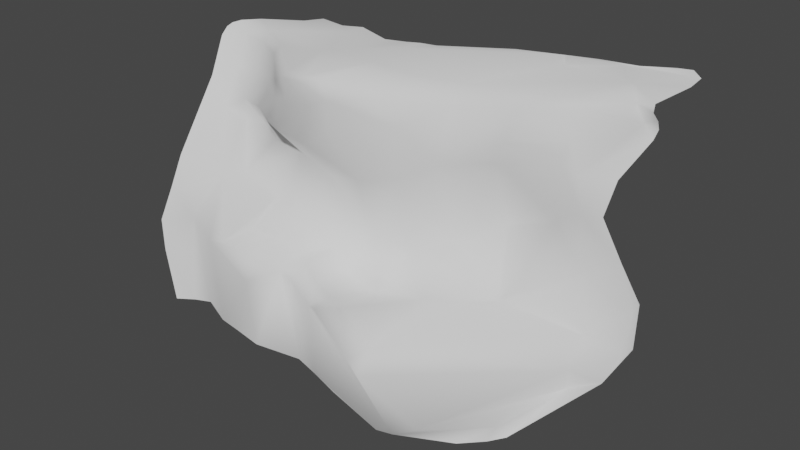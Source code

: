 # Source: cliff_04.blend  (saved by Blender 3.6.11; exported with 4.5.12 LTS)
import bpy
from mathutils import Matrix  # noqa: F401  (used for matrix-valued properties, if any)

bpy.ops.wm.read_factory_settings(use_empty=True)
scene = bpy.context.scene
scene.name = 'Scene'

# ---- collections
col_collection = bpy.data.collections.new('Collection'); scene.collection.children.link(col_collection)

# ---- world
world_world = bpy.data.worlds.new('World'); scene.world = world_world
world_world.use_nodes = True; world_world.node_tree.nodes.clear()
_N = world_world.node_tree.nodes; _L = world_world.node_tree.links
n0 = _N.new('ShaderNodeOutputWorld'); n0.name = 'World Output'; n0.location = (300, 300)
n1 = _N.new('ShaderNodeBackground'); n1.name = 'Background'; n1.location = (10, 300)
n1.inputs[0].default_value = (0.05088, 0.05088, 0.05088, 1.0)
_L.new(n1.outputs[0], n0.inputs[0])
n0.is_active_output = True
world_world.color = (0.05088, 0.05088, 0.05088)
world_world.use_sun_shadow = False
world_world.sun_shadow_jitter_overblur = 0.0

# ---- meshes
me_plane = bpy.data.meshes.new('Plane')
me_plane.from_pydata([(-2.785, 4.045, -3.243), (0.9225, 5.136, -4.625), (-1.976, 4.309, 0.5224), (1.894, 4.596, -0.2744), (-1.516, 4.227, 4.394), (2.329, 4.751, 4.325), (-1.227, 13.25, 5.751), (1.868, 12.46, 5.639), (5.491, 7.326, -8.251), (6.227, 6.458, -2.403), (6.508, 7.838, 3.956), (5.035, 14.44, 5.984), (-7.255, 4.796, -2.558), (-6.446, 5.658, 0.6019), (-6.506, 7.011, 4.071), (-4.857, 14.58, 6.019), (2.219, 9.798, 5.181), (-1.293, 11.01, 5.17), (6.153, 14.08, 5.559), (-6.034, 13.86, 5.763), (-10.59, 6.791, -2.366), (-10.08, 8.431, 0.8359), (-10.15, 9.982, 4.098), (-7.183, 14.17, 5.624), (-8.903, 13.33, 5.302), (-3.756, 5.061, 4.219), (-3.085, 14.14, 6.116), (-3.954, 4.441, 0.5133), (-4.788, 3.926, -2.911), (-3.752, 13.31, 5.91), (2.204, 4.251, 2.433), (-1.809, 4.001, 2.802), (6.568, 6.244, 1.216), (-6.451, 5.765, 2.594), (-10.09, 8.884, 2.707), (-3.91, 4.222, 2.677), (-2.21, 4.114, -0.9839), (1.528, 4.715, -2.005), (5.891, 6.714, -4.661), (-6.699, 5.355, -0.6547), (-10.24, 7.883, -0.435), (-4.187, 4.193, -0.861), (8.989, 8.779, -10.05), (9.341, 7.734, -3.053), (9.559, 9.662, 3.794), (6.781, 15.65, 5.854), (7.727, 14.59, 5.267), (9.604, 7.643, 0.9843), (9.074, 8.042, -5.821), (3.522, 13.36, 5.865), (4.315, 6.369, 4.187), (3.982, 5.383, -1.27), (3.035, 6.163, -6.122), (4.292, 11.9, 5.508), (4.307, 5.211, 1.842), (3.595, 5.555, -3.149), (-0.9142, 4.453, -3.767), (-0.03903, 4.327, 0.3195), (0.4618, 4.091, 4.4), (0.4088, 12.5, 5.515), (0.5651, 9.66, 5.084), (0.2212, 3.975, 2.74), (-0.346, 4.273, -1.302), (-1.893, 4.304, 1.736), (-6.413, 5.763, 1.636), (-10.07, 8.706, 1.827), (-3.934, 4.449, 1.648), (2.098, 4.454, 1.146), (6.467, 6.269, -0.5379), (9.517, 7.518, -0.9047), (4.211, 5.267, 0.3298), (0.1112, 4.239, 1.625), (2.275, 4.254, 3.525), (6.562, 6.684, 2.765), (-1.655, 3.754, 3.724), (-6.457, 5.978, 3.432), (-10.1, 9.212, 3.479), (-3.811, 4.172, 3.569), (9.61, 8.323, 2.597), (4.327, 5.487, 3.175), (0.3452, 3.774, 3.695), (-1.426, 8.383, 4.926), (-6.391, 11.25, 4.949), (2.362, 7.731, 5.002), (6.504, 12.49, 5.192), (-9.738, 12.34, 4.926), (-3.782, 10.2, 5.01), (9.012, 13.4, 4.872), (4.413, 9.956, 5.182), (0.5644, 7.321, 4.935), (-1.48, 5.94, 4.73), (-6.561, 8.953, 4.512), (-10.1, 11.15, 4.554), (-3.795, 7.244, 4.614), (2.363, 5.983, 4.776), (6.496, 9.911, 4.71), (9.469, 11.65, 4.481), (4.334, 7.968, 4.805), (0.5268, 5.36, 4.766), (14.46, 10.83, -8.127), (14.23, 9.819, -2.235), (13.85, 12.79, 3.899), (14.37, 20.75, 5.827), (15.93, 19.54, 5.341), (13.72, 10.59, 1.516), (14.25, 9.781, -4.655), (14.01, 10.21, -0.2021), (13.63, 11.31, 2.911), (14.98, 17.39, 4.91), (14.32, 15.06, 4.513), (18.78, 12.64, -5.362), (19.81, 11.62, -0.1081), (19.49, 13.34, 4.521), (20.12, 22.55, 6.274), (20.56, 22.25, 5.718), (19.72, 11.87, 2.595), (19.26, 11.97, -2.15), (19.96, 11.7, 1.39), (19.39, 12.21, 3.646), (20.7, 21.06, 5.336), (20.24, 16.34, 5.119), (29.65, 13.25, -2.109), (31.47, 16.58, 1.752), (31.14, 17.31, 5.524), (29.88, 22.66, 7.04), (32.11, 22.91, 6.705), (31.84, 17.6, 3.871), (30.66, 15.08, 0.273), (31.89, 17.46, 2.876), (31.38, 17.16, 4.78), (32.33, 21.69, 6.385), (31.74, 19.23, 6.043), (26.71, 14.33, 3.471), (26.95, 14.24, 2.411), (26.15, 15.08, 5.188), (26.22, 14.2, 4.413), (27.36, 20.57, 6.043), (26.88, 17.88, 5.727), (26.13, 12.54, -0.3903), (25.49, 12.02, -2.981), (24.58, 22.41, 6.65), (26.35, 21.52, 6.318), (26.74, 13.56, 1.206), (31.67, 14.22, -1.702), (33.48, 17.1, 2.057), (33.25, 17.22, 5.607), (33.42, 24.39, 7.157), (34.66, 23.62, 6.726), (33.66, 17.34, 3.983), (32.79, 16.01, 0.6245), (33.75, 17.51, 3.07), (33.31, 16.86, 4.876), (34.57, 21.69, 6.414), (33.82, 19.12, 6.085), (-1.174, 16.48, 5.77), (1.853, 16.41, 5.655), (5.003, 16.76, 5.979), (-4.529, 16.69, 6.048), (-6.53, 16.77, 5.683), (-2.898, 16.61, 6.129), (6.672, 17.49, 5.847), (3.519, 16.5, 5.867), (0.4016, 16.39, 5.515), (13.75, 22.21, 5.749), (19.33, 23.2, 6.158), (28.38, 22.64, 6.886), (23.57, 23.06, 6.511), (31.7, 24.41, 6.993), (-4.307, 4.1, -11.46), (-0.3862, 5.132, -13.51), (4.673, 5.401, -18.22), (-8.067, 4.786, -10.77), (-10.63, 4.205, -9.796), (-6.032, 4.785, -11.43), (8.178, 5.612, -19.25), (2.01, 5.254, -15.74), (-2.503, 4.466, -12.04), (14.67, 5.621, -17.79), (21.75, 9.431, -16.85), (32.24, 12.98, -10.52), (29.52, 12.69, -12.45), (33.41, 13.17, -9.662), (-3.369, -2.825, -14.93), (0.0772, -1.502, -16.05), (4.367, -2.567, -17.47), (-7.51, -2.925, -14.74), (-9.727, -2.752, -14.7), (-5.342, -2.899, -14.83), (6.854, -3.172, -17.79), (1.991, -1.422, -17.28), (-1.714, -2.12, -15.29), (13.86, -5.755, -19.89), (15.19, -5.858, -21.2), (35.69, 10.7, -18.53), (31.6, 7.733, -20.48), (36.82, 10.93, -17.38), (9.614, 9.645, -15.61), (15.49, 12.63, -13.22), (19.19, 14.28, -10.73), (-10.57, 7.939, -4.847), (-7.58, 6.576, -5.325), (0.1418, 7.414, -8.318), (2.335, 8.135, -10.15), (-5.34, 6.911, -5.752), (29.36, 12.77, -6.124), (31.07, 13.04, -5.461), (5.261, 8.207, -13.74), (25.85, 13.15, -7.544), (-3.503, 6.932, -6.427), (-1.765, 7.071, -7.177), (-0.7307, 2.777, -16.19), (1.735, 1.395, -16.2), (-4.234, 1.497, -14.77), (-2.633, 2.195, -15.13), (6.468, -0.636, -17.35), (10.55, -3.017, -16.19), (3.927, 0.3498, -17.0), (15.77, -4.181, -18.32), (-6.216, 0.7931, -13.91), (31.57, 10.22, -17.49), (35.55, 12.48, -14.38), (-10.65, 0.1477, -12.22), (-8.267, 0.01359, -12.68), (36.2, 12.55, -13.22), (-14.3, 8.139, -2.652), (-14.28, 10.66, 0.7933), (-14.12, 12.2, 4.151), (-11.19, 15.44, 5.624), (-12.95, 14.63, 5.312), (-14.2, 11.31, 2.769), (-14.31, 9.837, -0.6072), (-14.25, 11.06, 1.869), (-14.15, 11.63, 3.532), (-13.64, 13.82, 4.983), (-14.01, 13.0, 4.622), (-10.25, 17.55, 5.597), (-13.88, 2.626, -8.932), (-14.18, -0.989, -14.82), (-14.25, 7.99, -5.057), (-13.99, 0.8178, -12.12), (-19.37, 5.653, -3.637), (-19.89, 8.698, 0.05954), (-20.15, 10.68, 3.751), (-17.53, 14.35, 4.954), (-19.48, 13.03, 4.764), (-20.06, 9.823, 2.286), (-19.69, 7.54, -1.519), (-20.01, 9.384, 1.291), (-20.1, 10.2, 3.103), (-20.06, 12.09, 4.533), (-20.18, 11.32, 4.223), (-15.59, 16.05, 4.49), (-18.71, 1.165, -9.622), (-18.51, -2.542, -15.48), (-18.97, 3.19, -6.377), (-18.84, -0.3365, -12.55), (-17.67, 11.13, 1.693), (-17.63, 10.52, 0.5104), (-17.18, 13.72, 4.873), (-17.52, 13.01, 4.544), (-17.61, 12.36, 4.07), (-12.85, 17.02, 4.992), (-14.4, 15.28, 5.272), (-16.4, 14.44, 5.101), (-16.93, 4.859, -5.872), (-16.54, 1.775, -9.095), (-17.64, 11.88, 3.438), (-17.66, 11.52, 2.65), (-16.61, 0.2426, -12.14), (-16.58, -1.616, -15.13), (-17.51, 9.394, -1.031), (-17.26, 7.425, -3.14), (-3.907, -2.078, -27.24), (-1.013, -0.6952, -27.97), (3.808, -0.3873, -28.86), (-7.363, -2.03, -26.61), (-9.158, -2.082, -26.21), (-5.551, -1.974, -26.94), (6.867, -0.5783, -29.93), (0.8976, 0.1356, -28.43), (-2.549, -1.562, -27.57), (13.59, -1.004, -31.54), (15.26, -0.2927, -31.54), (25.61, 2.656, -29.32), (22.53, 1.486, -30.44), (27.32, 3.576, -28.51), (-12.71, -0.9618, -25.49), (-16.67, -2.86, -25.66), (-14.8, -1.861, -25.56), (-5.278, -3.204, -17.74), (-5.716, -2.466, -23.11), (-4.031, -2.531, -23.59), (-3.469, -3.194, -18.14), (-14.1, -1.0, -18.56), (-13.51, -0.9298, -22.15), (-9.529, -2.445, -22.29), (-9.613, -2.876, -17.91), (31.14, 8.583, -23.35), (26.24, 3.225, -27.57), (29.13, 5.271, -26.21), (33.24, 9.467, -22.46), (-7.608, -2.494, -22.7), (-7.398, -3.129, -17.78), (19.78, -1.662, -28.2), (17.83, -0.8436, -30.14), (30.82, 6.657, -25.26), (34.53, 9.954, -21.65), (4.439, -1.851, -21.88), (4.396, -0.9572, -26.31), (7.887, -1.542, -27.75), (8.004, -2.722, -22.39), (-0.2588, -1.443, -20.14), (-0.8639, -0.9699, -24.99), (1.244, -0.09035, -25.88), (1.727, -0.7551, -21.66), (-16.34, -1.703, -18.76), (-15.65, -1.774, -22.28), (-2.61, -1.937, -24.24), (-2.0, -2.464, -18.96), (-18.16, -2.67, -18.98), (-17.45, -2.757, -22.42), (15.82, -1.918, -30.14), (17.15, -3.43, -27.97)], [], [(62, 37, 3, 57), (80, 72, 5, 58), (60, 16, 7, 59), (97, 50, 10, 95), (70, 51, 9, 68), (55, 52, 8, 38), (29, 26, 15, 19), (77, 25, 14, 75), (41, 27, 13, 39), (86, 29, 19, 82), (49, 53, 18, 11), (89, 83, 16, 60), (39, 13, 21, 40), (75, 14, 22, 76), (19, 15, 23, 24), (82, 19, 24, 85), (81, 17, 29, 86), (36, 2, 27, 41), (74, 4, 25, 77), (17, 6, 26, 29), (63, 31, 35, 66), (64, 33, 34, 65), (66, 35, 33, 64), (79, 54, 32, 73), (71, 67, 30, 61), (0, 36, 41, 28), (12, 39, 40, 20), (28, 41, 39, 12), (51, 55, 38, 9), (56, 1, 37, 62), (95, 10, 44, 96), (73, 32, 47, 78), (38, 8, 42, 48), (68, 9, 43, 69), (11, 18, 46, 45), (9, 38, 48, 43), (3, 37, 55, 51), (72, 30, 54, 79), (7, 16, 53, 49), (37, 1, 52, 55), (67, 3, 51, 70), (94, 5, 50, 97), (0, 56, 62, 36), (63, 71, 61, 31), (81, 89, 60, 17), (17, 60, 59, 6), (74, 80, 58, 4), (36, 62, 57, 2), (2, 57, 71, 63), (30, 67, 70, 54), (32, 68, 69, 47), (57, 3, 67, 71), (27, 66, 64, 13), (13, 64, 65, 21), (2, 63, 66, 27), (54, 70, 68, 32), (31, 61, 80, 74), (5, 72, 79, 50), (10, 73, 78, 44), (50, 79, 73, 10), (31, 74, 77, 35), (33, 75, 76, 34), (35, 77, 75, 33), (61, 30, 72, 80), (90, 98, 89, 81), (16, 83, 88, 53), (18, 84, 87, 46), (90, 81, 86, 93), (91, 82, 85, 92), (98, 94, 83, 89), (93, 86, 82, 91), (53, 88, 84, 18), (25, 93, 91, 14), (58, 5, 94, 98), (14, 91, 92, 22), (4, 90, 93, 25), (4, 58, 98, 90), (83, 94, 97, 88), (84, 95, 96, 87), (88, 97, 95, 84), (46, 87, 108, 103), (43, 48, 105, 100), (47, 69, 106, 104), (96, 44, 101, 109), (78, 47, 104, 107), (87, 96, 109, 108), (69, 43, 100, 106), (44, 78, 107, 101), (48, 42, 99, 105), (45, 46, 103, 102), (108, 109, 120, 119), (105, 99, 110, 116), (102, 103, 114, 113), (109, 101, 112, 120), (106, 100, 111, 117), (103, 108, 119, 114), (100, 105, 116, 111), (107, 104, 115, 118), (104, 106, 117, 115), (101, 107, 118, 112), (132, 133, 128, 126), (134, 135, 129, 123), (136, 137, 131, 130), (138, 139, 121, 127), (140, 141, 125, 124), (137, 134, 123, 131), (133, 142, 122, 128), (141, 136, 130, 125), (142, 138, 127, 122), (135, 132, 126, 129), (118, 115, 132, 135), (111, 116, 138, 142), (114, 119, 136, 141), (117, 111, 142, 133), (120, 112, 134, 137), (113, 114, 141, 140), (116, 110, 139, 138), (119, 120, 137, 136), (112, 118, 135, 134), (115, 117, 133, 132), (122, 127, 149, 144), (129, 126, 148, 151), (126, 128, 150, 148), (123, 129, 151, 145), (130, 131, 153, 152), (127, 121, 143, 149), (124, 125, 147, 146), (131, 123, 145, 153), (128, 122, 144, 150), (125, 130, 152, 147), (140, 124, 165, 166), (7, 49, 161, 155), (45, 102, 163, 160), (102, 113, 164, 163), (15, 26, 159, 157), (6, 59, 162, 154), (124, 146, 167, 165), (113, 140, 166, 164), (11, 45, 160, 156), (23, 15, 157, 158), (49, 11, 156, 161), (59, 7, 155, 162), (26, 6, 154, 159), (197, 196, 174, 177), (198, 197, 177, 178), (200, 199, 172, 171), (202, 201, 169, 175), (203, 200, 171, 173), (205, 204, 179, 181), (196, 206, 170, 174), (204, 207, 180, 179), (208, 203, 173, 168), (209, 208, 168, 176), (201, 209, 176, 169), (206, 202, 175, 170), (207, 198, 178, 180), (211, 210, 183, 189), (213, 212, 182, 190), (210, 213, 190, 183), (215, 214, 188, 191), (216, 211, 189, 184), (217, 215, 191, 192), (212, 218, 187, 182), (220, 219, 194, 193), (222, 221, 186, 185), (219, 217, 192, 194), (218, 222, 185, 187), (223, 220, 193, 195), (214, 216, 184, 188), (139, 110, 198, 207), (8, 52, 202, 206), (1, 56, 209, 201), (56, 0, 208, 209), (0, 28, 203, 208), (121, 139, 207, 204), (42, 8, 206, 196), (143, 121, 204, 205), (28, 12, 200, 203), (52, 1, 201, 202), (12, 20, 199, 200), (110, 99, 197, 198), (99, 42, 196, 197), (174, 170, 216, 214), (181, 179, 220, 223), (173, 171, 222, 218), (180, 178, 217, 219), (171, 172, 221, 222), (179, 180, 219, 220), (168, 173, 218, 212), (178, 177, 215, 217), (170, 175, 211, 216), (177, 174, 214, 215), (169, 176, 213, 210), (176, 168, 212, 213), (175, 169, 210, 211), (199, 20, 224, 238), (24, 23, 227, 228), (40, 21, 225, 230), (76, 22, 226, 232), (23, 158, 235, 227), (186, 221, 239, 237), (85, 24, 228, 233), (92, 85, 233, 234), (172, 199, 238, 236), (65, 34, 229, 231), (34, 76, 232, 229), (20, 40, 230, 224), (221, 172, 236, 239), (21, 65, 231, 225), (22, 92, 234, 226), (257, 256, 247, 241), (259, 258, 249, 250), (260, 259, 250, 242), (262, 261, 251, 243), (263, 262, 243, 244), (265, 264, 254, 252), (267, 266, 248, 245), (269, 268, 255, 253), (270, 257, 241, 246), (264, 271, 240, 254), (256, 267, 245, 247), (268, 265, 252, 255), (266, 260, 242, 248), (271, 270, 246, 240), (258, 263, 244, 249), (233, 228, 263, 258), (224, 230, 270, 271), (232, 226, 260, 266), (239, 236, 265, 268), (231, 229, 267, 256), (238, 224, 271, 264), (230, 225, 257, 270), (237, 239, 268, 269), (229, 232, 266, 267), (236, 238, 264, 265), (228, 227, 262, 263), (227, 235, 261, 262), (226, 234, 259, 260), (234, 233, 258, 259), (225, 231, 256, 257), (291, 290, 277, 272), (295, 294, 286, 276), (299, 298, 284, 283), (301, 295, 276, 275), (298, 304, 282, 284), (290, 301, 275, 277), (305, 299, 283, 285), (309, 308, 274, 278), (313, 312, 273, 279), (294, 316, 288, 286), (317, 291, 272, 280), (312, 317, 280, 273), (316, 320, 287, 288), (321, 309, 278, 281), (308, 313, 279, 274), (304, 321, 281, 282), (192, 191, 322, 303), (303, 322, 321, 304), (184, 189, 314, 307), (307, 314, 313, 308), (191, 188, 310, 322), (322, 310, 309, 321), (269, 253, 319, 315), (315, 319, 320, 316), (183, 190, 318, 311), (311, 318, 317, 312), (190, 182, 292, 318), (318, 292, 291, 317), (237, 269, 315, 293), (293, 315, 316, 294), (189, 183, 311, 314), (314, 311, 312, 313), (188, 184, 307, 310), (310, 307, 308, 309), (195, 193, 300, 306), (306, 300, 299, 305), (187, 185, 302, 289), (289, 302, 301, 290), (194, 192, 303, 297), (297, 303, 304, 298), (185, 186, 296, 302), (302, 296, 295, 301), (193, 194, 297, 300), (300, 297, 298, 299), (186, 237, 293, 296), (296, 293, 294, 295), (182, 187, 289, 292), (292, 289, 290, 291)])
me_plane.polygons.foreach_set('use_smooth', [True] * 288)
_uv = me_plane.uv_layers.new(name='UVMap')
_uv.uv.foreach_set('vector', [0.5, 0.5, 1.0, 0.5, 1.0, 1.0, 0.5, 1.0, 0.5, 1.0, 1.0, 1.0, 1.0, 1.0, 0.5, 1.0, 0.5, 1.0, 1.0, 1.0, 1.0, 1.0, 0.5, 1.0, 1.0, 1.0, 1.0, 1.0, 1.0, 1.0, 1.0, 1.0, 1.0, 1.0, 1.0, 1.0, 1.0, 1.0, 1.0, 1.0, 1.0, 0.5, 1.0, 0.0, 1.0, 0.0, 1.0, 0.5, 0.0, 1.0, 0.0, 1.0, 0.0, 1.0, 0.0, 1.0, 0.0, 1.0, 0.0, 1.0, 0.0, 1.0, 0.0, 1.0, 0.0, 0.5, 0.0, 1.0, 0.0, 1.0, 0.0, 0.5, 0.0, 1.0, 0.0, 1.0, 0.0, 1.0, 0.0, 1.0, 1.0, 1.0, 1.0, 1.0, 1.0, 1.0, 1.0, 1.0, 0.5, 1.0, 1.0, 1.0, 1.0, 1.0, 0.5, 1.0, 0.0, 0.5, 0.0, 1.0, 0.0, 1.0, 0.0, 0.5, 0.0, 1.0, 0.0, 1.0, 0.0, 1.0, 0.0, 1.0, 0.0, 1.0, 0.0, 1.0, 0.0, 1.0, 0.0, 1.0, 0.0, 1.0, 0.0, 1.0, 0.0, 1.0, 0.0, 1.0, 0.0, 1.0, 0.0, 1.0, 0.0, 1.0, 0.0, 1.0, 0.0, 0.5, 0.0, 1.0, 0.0, 1.0, 0.0, 0.5, 0.0, 1.0, 0.0, 1.0, 0.0, 1.0, 0.0, 1.0, 0.0, 1.0, 0.0, 1.0, 0.0, 1.0, 0.0, 1.0, 0.0, 1.0, 0.0, 1.0, 0.0, 1.0, 0.0, 1.0, 0.0, 1.0, 0.0, 1.0, 0.0, 1.0, 0.0, 1.0, 0.0, 1.0, 0.0, 1.0, 0.0, 1.0, 0.0, 1.0, 1.0, 1.0, 1.0, 1.0, 1.0, 1.0, 1.0, 1.0, 0.5, 1.0, 1.0, 1.0, 1.0, 1.0, 0.5, 1.0, 0.0, 0.0, 0.0, 0.5, 0.0, 0.5, 0.0, 0.0, 0.0, 0.0, 0.0, 0.5, 0.0, 0.5, 0.0, 0.0, 0.0, 0.0, 0.0, 0.5, 0.0, 0.5, 0.0, 0.0, 1.0, 1.0, 1.0, 0.5, 1.0, 0.5, 1.0, 1.0, 0.5, 0.0, 1.0, 0.0, 1.0, 0.5, 0.5, 0.5, 1.0, 1.0, 1.0, 1.0, 1.0, 1.0, 1.0, 1.0, 1.0, 1.0, 1.0, 1.0, 1.0, 1.0, 1.0, 1.0, 1.0, 0.5, 1.0, 0.0, 1.0, 0.0, 1.0, 0.5, 1.0, 1.0, 1.0, 1.0, 1.0, 1.0, 1.0, 1.0, 1.0, 1.0, 1.0, 1.0, 1.0, 1.0, 1.0, 1.0, 1.0, 1.0, 1.0, 0.5, 1.0, 0.5, 1.0, 1.0, 1.0, 1.0, 1.0, 0.5, 1.0, 0.5, 1.0, 1.0, 1.0, 1.0, 1.0, 1.0, 1.0, 1.0, 1.0, 1.0, 1.0, 1.0, 1.0, 1.0, 1.0, 1.0, 1.0, 1.0, 1.0, 0.5, 1.0, 0.0, 1.0, 0.0, 1.0, 0.5, 1.0, 1.0, 1.0, 1.0, 1.0, 1.0, 1.0, 1.0, 1.0, 1.0, 1.0, 1.0, 1.0, 1.0, 1.0, 1.0, 0.0, 0.0, 0.5, 0.0, 0.5, 0.5, 0.0, 0.5, 0.0, 1.0, 0.5, 1.0, 0.5, 1.0, 0.0, 1.0, 0.0, 1.0, 0.5, 1.0, 0.5, 1.0, 0.0, 1.0, 0.0, 1.0, 0.5, 1.0, 0.5, 1.0, 0.0, 1.0, 0.0, 1.0, 0.5, 1.0, 0.5, 1.0, 0.0, 1.0, 0.0, 0.5, 0.5, 0.5, 0.5, 1.0, 0.0, 1.0, 0.0, 1.0, 0.5, 1.0, 0.5, 1.0, 0.0, 1.0, 1.0, 1.0, 1.0, 1.0, 1.0, 1.0, 1.0, 1.0, 1.0, 1.0, 1.0, 1.0, 1.0, 1.0, 1.0, 1.0, 0.5, 1.0, 1.0, 1.0, 1.0, 1.0, 0.5, 1.0, 0.0, 1.0, 0.0, 1.0, 0.0, 1.0, 0.0, 1.0, 0.0, 1.0, 0.0, 1.0, 0.0, 1.0, 0.0, 1.0, 0.0, 1.0, 0.0, 1.0, 0.0, 1.0, 0.0, 1.0, 1.0, 1.0, 1.0, 1.0, 1.0, 1.0, 1.0, 1.0, 0.0, 1.0, 0.5, 1.0, 0.5, 1.0, 0.0, 1.0, 1.0, 1.0, 1.0, 1.0, 1.0, 1.0, 1.0, 1.0, 1.0, 1.0, 1.0, 1.0, 1.0, 1.0, 1.0, 1.0, 1.0, 1.0, 1.0, 1.0, 1.0, 1.0, 1.0, 1.0, 0.0, 1.0, 0.0, 1.0, 0.0, 1.0, 0.0, 1.0, 0.0, 1.0, 0.0, 1.0, 0.0, 1.0, 0.0, 1.0, 0.0, 1.0, 0.0, 1.0, 0.0, 1.0, 0.0, 1.0, 0.5, 1.0, 1.0, 1.0, 1.0, 1.0, 0.5, 1.0, 0.0, 1.0, 0.5, 1.0, 0.5, 1.0, 0.0, 1.0, 1.0, 1.0, 1.0, 1.0, 1.0, 1.0, 1.0, 1.0, 1.0, 1.0, 1.0, 1.0, 1.0, 1.0, 1.0, 1.0, 0.0, 1.0, 0.0, 1.0, 0.0, 1.0, 0.0, 1.0, 0.0, 1.0, 0.0, 1.0, 0.0, 1.0, 0.0, 1.0, 0.5, 1.0, 1.0, 1.0, 1.0, 1.0, 0.5, 1.0, 0.0, 1.0, 0.0, 1.0, 0.0, 1.0, 0.0, 1.0, 1.0, 1.0, 1.0, 1.0, 1.0, 1.0, 1.0, 1.0, 0.0, 1.0, 0.0, 1.0, 0.0, 1.0, 0.0, 1.0, 0.5, 1.0, 1.0, 1.0, 1.0, 1.0, 0.5, 1.0, 0.0, 1.0, 0.0, 1.0, 0.0, 1.0, 0.0, 1.0, 0.0, 1.0, 0.0, 1.0, 0.0, 1.0, 0.0, 1.0, 0.0, 1.0, 0.5, 1.0, 0.5, 1.0, 0.0, 1.0, 1.0, 1.0, 1.0, 1.0, 1.0, 1.0, 1.0, 1.0, 1.0, 1.0, 1.0, 1.0, 1.0, 1.0, 1.0, 1.0, 1.0, 1.0, 1.0, 1.0, 1.0, 1.0, 1.0, 1.0, 1.0, 1.0, 1.0, 1.0, 1.0, 1.0, 1.0, 1.0, 1.0, 1.0, 1.0, 0.5, 1.0, 0.5, 1.0, 1.0, 1.0, 1.0, 1.0, 1.0, 1.0, 1.0, 1.0, 1.0, 1.0, 1.0, 1.0, 1.0, 1.0, 1.0, 1.0, 1.0, 1.0, 1.0, 1.0, 1.0, 1.0, 1.0, 1.0, 1.0, 1.0, 1.0, 1.0, 1.0, 1.0, 1.0, 1.0, 1.0, 1.0, 1.0, 1.0, 1.0, 1.0, 1.0, 1.0, 1.0, 1.0, 1.0, 1.0, 1.0, 1.0, 1.0, 1.0, 1.0, 1.0, 0.5, 1.0, 0.0, 1.0, 0.0, 1.0, 0.5, 1.0, 1.0, 1.0, 1.0, 1.0, 1.0, 1.0, 1.0, 1.0, 1.0, 1.0, 1.0, 1.0, 1.0, 1.0, 1.0, 1.0, 0.5, 1.0, 0.0, 1.0, 0.0, 1.0, 0.5, 1.0, 1.0, 1.0, 1.0, 1.0, 1.0, 1.0, 1.0, 1.0, 1.0, 1.0, 1.0, 1.0, 1.0, 1.0, 1.0, 1.0, 1.0, 1.0, 1.0, 1.0, 1.0, 1.0, 1.0, 1.0, 1.0, 1.0, 1.0, 1.0, 1.0, 1.0, 1.0, 1.0, 1.0, 1.0, 0.5, 1.0, 0.5, 1.0, 1.0, 1.0, 1.0, 1.0, 1.0, 1.0, 1.0, 1.0, 1.0, 1.0, 1.0, 1.0, 1.0, 1.0, 1.0, 1.0, 1.0, 1.0, 1.0, 1.0, 1.0, 1.0, 1.0, 1.0, 1.0, 1.0, 1.0, 1.0, 1.0, 1.0, 1.0, 1.0, 1.0, 1.0, 1.0, 1.0, 1.0, 1.0, 1.0, 1.0, 1.0, 1.0, 1.0, 1.0, 1.0, 1.0, 1.0, 1.0, 1.0, 1.0, 0.1982, 1.0, -0.3018, 1.0, 0.0, 1.0, 0.5, 1.0, 1.0, 1.0, 1.0, 1.0, 1.0, 1.0, 1.0, 1.0, 1.0, 1.0, 1.0, 1.0, 1.0, 1.0, 1.0, 1.0, 1.0, 1.0, 0.8264, 1.0, 1.0, 1.0, 1.0, 1.0, 1.0, 1.0, 1.0, 1.0, 1.0, 1.0, 1.0, 1.0, 0.8264, 1.0, 0.1982, 1.0, 0.5, 1.0, 1.0, 1.0, 1.0, 1.0, 1.0, 1.0, 1.0, 1.0, 1.0, 1.0, 1.0, 1.0, 1.0, 1.0, 1.0, 1.0, 1.0, 1.0, 1.0, 1.0, 0.5, 1.0, 0.1982, 1.0, 0.8264, 1.0, 1.0, 1.0, 1.0, 1.0, 1.0, 1.0, 1.0, 1.0, 1.0, 1.0, 1.0, 1.0, 0.8264, 1.0, 1.0, 1.0, 1.0, 1.0, 1.0, 1.0, 1.0, 1.0, 1.0, 1.0, 1.0, 1.0, 1.0, 1.0, 1.0, 1.0, 1.0, 1.0, 0.5, 1.0, 0.0, 1.0, -0.3018, 1.0, 0.1982, 1.0, 1.0, 1.0, 1.0, 1.0, 1.0, 1.0, 1.0, 1.0, 1.0, 1.0, 1.0, 1.0, 1.0, 1.0, 1.0, 1.0, 1.0, 1.0, 1.0, 1.0, 1.0, 1.0, 1.0, 1.0, 1.0, 1.0, 0.5, 1.0, 0.5, 1.0, 1.0, 1.0, 1.0, 1.0, 1.0, 1.0, 1.0, 1.0, 1.0, 1.0, 1.0, 1.0, 1.0, 1.0, 1.0, 1.0, 1.0, 1.0, 1.0, 1.0, 1.0, 1.0, 1.0, 1.0, 1.0, 1.0, 1.0, 1.0, 1.0, 1.0, 1.0, 1.0, 1.0, 1.0, 0.5, 1.0, 0.0, 1.0, 0.0, 1.0, 0.5, 1.0, 1.0, 1.0, 1.0, 1.0, 1.0, 1.0, 1.0, 1.0, 1.0, 1.0, 1.0, 1.0, 1.0, 1.0, 1.0, 1.0, 1.0, 1.0, 1.0, 1.0, 1.0, 1.0, 1.0, 1.0, 1.0, 1.0, 1.0, 1.0, 1.0, 1.0, 1.0, 1.0, 1.0, 1.0, 1.0, 1.0, 1.0, 1.0, 1.0, 1.0, 1.0, 1.0, 1.0, 1.0, 1.0, 1.0, 1.0, 1.0, 1.0, 1.0, 1.0, 1.0, 1.0, 1.0, 1.0, 1.0, 1.0, 1.0, 1.0, 1.0, 1.0, 1.0, 1.0, 0.0, 1.0, 0.0, 1.0, 0.0, 1.0, 0.0, 1.0, 0.0, 1.0, 0.5, 1.0, 0.5, 1.0, 0.0, 1.0, 1.0, 1.0, 1.0, 1.0, 1.0, 1.0, 1.0, 1.0, 1.0, 1.0, 1.0, 1.0, 1.0, 1.0, 1.0, 1.0, 1.0, 1.0, 1.0, 1.0, 1.0, 1.0, 1.0, 1.0, 0.0, 1.0, 0.0, 1.0, 0.0, 1.0, 0.0, 1.0, 1.0, 1.0, 1.0, 1.0, 1.0, 1.0, 1.0, 1.0, 0.5, 1.0, 1.0, 1.0, 1.0, 1.0, 0.5, 1.0, 0.0, 1.0, 0.0, 1.0, 0.0, 1.0, 0.0, 1.0, 1.0, 0.0, 1.0, 0.0, 1.0, 0.0, 1.0, 0.0, 1.0, -0.0001538, 1.0, 0.0, 1.0, 0.0, 1.0, 0.0, 0.0, 0.0, 0.0, 0.0, 0.0, 0.0, 0.0, 0.0, 1.0, 0.0, 1.0, 0.0, 1.0, 0.0, 1.0, 0.0, 0.0, 0.0, 0.0, 0.0, 0.0, 0.0, 0.0, 0.0, 1.0, 0.0, 1.0, -0.002601, 1.0, 0.0, 1.0, 0.0, 1.0, 0.0, 1.0, 0.0, 1.0, 0.0, 1.0, 0.0, 1.0, -0.002601, 1.0, -0.3019, 1.0, -0.3018, 1.0, 0.0, 0.0, 0.0, 0.0, 0.0, 0.0, 0.0, 0.0, 0.0, 0.5431, 0.0, 0.0, 0.0, 0.0, 0.0, 0.5, 0.0, 1.0, 0.0, 0.5431, 0.0, 0.5, 0.0, 1.0, 0.0, 1.0, 0.0, 1.0, 0.0, 1.0, 0.0, 1.0, 0.0, 1.0, -0.3019, 1.0, -0.0001538, 1.0, 0.0, 1.0, -0.3018, 1.0, 0.0, 0.9987, 0.0, 1.0, 0.0, 1.0, 0.0, 0.4987, 0.0, 0.01981, 0.0, 0.0, 0.0, 0.5, 0.0, 0.9987, 0.0, 0.4987, 0.0, 0.5, 0.0, 1.0, 0.0, 1.0, 0.0, 1.0, 0.0, 1.0, 0.0, 1.0, 0.0, 1.0, 0.0, 1.0, 0.0, 1.0, 0.0, 1.0, 0.0, 1.0, -0.005616, 1.0, 0.0, 1.0, 0.0, 1.0, 0.0, 0.01981, 0.0, 0.0, 0.0, 0.0, 0.0, 0.0, 0.0, 1.0, 0.0, 1.0, -0.2985, 1.0, -0.3018, 1.0, 0.0, 0.0, 0.0, 0.0, 0.0, 0.0, 0.0, 0.0, 0.0, 1.0, -0.2985, 1.0, -0.005616, 1.0, 0.0, 1.0, -0.3018, 0.0, 0.0, 0.0, 0.0, 0.0, 0.0, 0.0, 0.0, 1.0, 0.0, 1.0, 0.0, 1.0, 0.0, 1.0, 0.0, 1.0, 0.0, 1.0, 0.0, 1.0, 0.0, 1.0, 0.0, 1.0, -0.3018, 1.0, 0.0, 1.0, -0.0001538, 1.0, -0.3019, 1.0, 0.0, 1.0, 0.0, 1.0, 0.0, 1.0, 0.0, 1.0, 0.0, 0.5, 0.0, 0.5431, 0.0, 1.0, 0.0, 0.5, 0.0, 0.0, 0.0, 0.0, 0.0, 0.5431, 0.0, 0.0, 0.0, 0.0, 0.0, 0.0, 0.0, 0.0, 0.0, 1.0, 0.0, 1.0, -0.3018, 1.0, -0.3019, 1.0, -0.002601, 1.0, 0.0, 1.0, 0.0, 1.0, 0.0, 1.0, 0.0, 1.0, 0.0, 1.0, 0.0, 1.0, -0.002601, 1.0, 0.0, 0.0, 0.0, 0.0, 0.0, 0.0, 0.0, 0.0, 0.0, 1.0, 0.0, 1.0, 0.0, 1.0, 0.0, 1.0, 0.0, 0.0, 0.0, 0.0, 0.0, 0.0, 0.0, 0.0, 0.0, 1.0, 0.0, 1.0, 0.0, 1.0, 0.0, 1.0, -0.0001538, 1.0, 0.0, 1.0, 0.0, 1.0, 0.0, 1.0, 0.0, 1.0, 0.0, 1.0, 0.0, 1.0, 0.0, 1.0, 0.0, 1.0, 0.0, 1.0, 0.0, 1.0, 0.0, 1.0, 0.0, 0.0, 0.0, 0.0, 0.0, 0.0, 0.0, 0.0, 0.0, 1.0, -0.3018, 1.0, 0.0, 1.0, -0.005616, 1.0, -0.2985, 0.0, 0.0, 0.0, 0.0, 0.0, 0.0, 0.0, 0.0, 1.0, 0.0, 1.0, -0.3018, 1.0, -0.2985, 1.0, 0.0, 0.0, 0.0, 0.0, 0.0, 0.0, 0.0, 0.01981, 0.0, 1.0, 0.0, 1.0, 0.0, 1.0, 0.0, 1.0, -0.005616, 1.0, 0.0, 1.0, 0.0, 1.0, 0.0, 1.0, 0.0, 1.0, 0.0, 1.0, 0.0, 1.0, 0.0, 1.0, 0.0, 1.0, 0.0, 0.5, 0.0, 0.4987, 0.0, 0.9987, 0.0, 0.5, 0.0, 0.0, 0.0, 0.01981, 0.0, 0.4987, 0.0, 1.0, 0.0, 1.0, 0.0, 0.9987, 0.0, 1.0, 0.0, 0.0, 0.0, 0.0, 0.0, 0.0, 0.0, 0.0, 0.0, 0.0, 1.0, 0.0, 1.0, 0.0, 1.0, 0.0, 1.0, 0.0, 0.5, 0.0, 1.0, 0.0, 1.0, 0.0, 0.5, 0.0, 1.0, 0.0, 1.0, 0.0, 1.0, 0.0, 1.0, 0.0, 1.0, 0.0, 1.0, 0.0, 1.0, 0.0, 1.0, 0.0, 0.0, 0.0, 0.0, 0.0, 0.0, 0.0, 0.0, 0.0, 1.0, 0.0, 1.0, 0.0, 1.0, 0.0, 1.0, 0.0, 1.0, 0.0, 1.0, 0.0, 1.0, 0.0, 1.0, 0.0, 0.0, 0.0, 0.0, 0.0, 0.0, 0.0, 0.0, 0.0, 1.0, 0.0, 1.0, 0.0, 1.0, 0.0, 1.0, 0.0, 1.0, 0.0, 1.0, 0.0, 1.0, 0.0, 1.0, 0.0, 0.0, 0.0, 0.5, 0.0, 0.5, 0.0, 0.0, 0.0, 0.0, 0.0, 0.0, 0.0, 0.0, 0.0, 0.0, 0.0, 1.0, 0.0, 1.0, 0.0, 1.0, 0.0, 1.0, 0.0, 1.0, 0.0, 1.0, 0.0, 1.0, 0.0, 1.0, 0.0, 1.0, 0.0, 1.0, 0.0, 1.0, 0.0, 1.0, 0.0, 1.0, 0.0, 1.0, 0.0, 1.0, 0.0, 1.0, 0.0, 1.0, 0.0, 1.0, 0.0, 1.0, 0.0, 1.0, 0.0, 1.0, 0.0, 1.0, 0.0, 1.0, 0.0, 1.0, 0.0, 1.0, 0.0, 1.0, 0.0, 1.0, 0.0, 1.0, 0.0, 0.0, 0.0, 0.0, 0.0, 0.0, 0.0, 0.0, 0.0, 1.0, 0.0, 1.0, 0.0, 1.0, 0.0, 1.0, 0.0, 0.0, 0.0, 0.0, 0.0, 0.0, 0.0, 0.0, 0.0, 0.5, 0.0, 1.0, 0.0, 1.0, 0.0, 0.5, 0.0, 0.0, 0.0, 0.0, 0.0, 0.0, 0.0, 0.0, 0.0, 1.0, 0.0, 1.0, 0.0, 1.0, 0.0, 1.0, 0.0, 0.0, 0.0, 0.0, 0.0, 0.0, 0.0, 0.0, 0.0, 1.0, 0.0, 1.0, 0.0, 1.0, 0.0, 1.0, 0.0, 0.0, 0.0, 0.5, 0.0, 0.5, 0.0, 0.0, 0.0, 1.0, 0.0, 1.0, 0.0, 1.0, 0.0, 1.0, 0.0, 1.0, 0.0, 1.0, 0.0, 1.0, 0.0, 1.0, 0.0, 0.0, 0.0, 0.5, 0.0, 0.5, 0.0, 0.0, 0.0, 1.0, 0.0, 1.0, 0.0, 1.0, 0.0, 1.0, 0.0, 0.0, 0.0, 0.0, 0.0, 0.0, 0.0, 0.0, 0.0, 1.0, 0.0, 1.0, 0.0, 1.0, 0.0, 1.0, 0.0, 0.0, 0.0, 0.0, 0.0, 0.0, 0.0, 0.0, 0.0, 0.5, 0.0, 1.0, 0.0, 1.0, 0.0, 0.5, 0.0, 0.0, 0.0, 0.0, 0.0, 0.0, 0.0, 0.0, 0.0, 1.0, 0.0, 1.0, 0.0, 1.0, 0.0, 1.0, 0.0, 0.0, 0.0, 0.0, 0.0, 0.0, 0.0, 0.0, 0.0, 1.0, 0.0, 1.0, 0.0, 1.0, 0.0, 1.0, 0.0, 1.0, 0.0, 1.0, 0.0, 1.0, 0.0, 1.0, 0.0, 1.0, 0.0, 1.0, 0.0, 1.0, 0.0, 1.0, 0.0, 1.0, 0.0, 1.0, 0.0, 1.0, 0.0, 1.0, 0.0, 1.0, 0.0, 1.0, 0.0, 1.0, 0.0, 1.0, 0.0, 0.0, 0.0, 0.0, 0.0, 0.0, 0.0, 0.0, 0.0, 0.0, 0.0, 0.0, 0.0, 0.0, 0.0, 0.0, 1.0, 0.0, 1.0, -0.3018, 1.0, -0.3018, 1.0, 0.0, 0.0, 0.0, 0.0, 0.0, 0.0, 0.0, 0.0, 0.0, 1.0, -0.3018, 1.0, 0.0, 1.0, 0.0, 1.0, -0.3018, 0.0, 0.0, 0.0, 0.0, 0.0, 0.0, 0.0, 0.0, 1.0, 0.0, 1.0, 0.0, 1.0, 0.0, 1.0, 0.0, 1.0, 0.0, 1.0, 0.0, 1.0, 0.0, 1.0, 0.0, 1.0, 0.0, 1.0, 0.0, 1.0, 0.0, 1.0, 0.0, 0.0, 0.0, 0.0, 0.0, 0.0, 0.0, 0.0, 0.0, 0.5, 0.0, 0.0, 0.0, 0.0, 0.0, 0.5, 0.0, 1.0, 0.0, 0.5, 0.0, 0.5, 0.0, 1.0, 0.0, 0.0, 0.0, 0.0, 0.0, 0.0, 0.0, 0.0, 0.0, 1.0, 0.0, 1.0, 0.0, 1.0, 0.0, 1.0, 0.0, 1.0, 0.0, 1.0, 0.0, 1.0, 0.0, 1.0, 0.0, 1.0, 0.0, 1.0, 0.0, 1.0, 0.0, 1.0, 0.0, 1.0, 0.0, 1.0, 0.0, 1.0, 0.0, 1.0, 0.0, 1.0, 0.0, 1.0, 0.0, 1.0, 0.0, 1.0, 0.0, 1.0, 0.0, 1.0, 0.0, 1.0, 0.0, 1.0, 0.0, 1.0, 0.0, 1.0, 0.0, 1.0, 0.0, 1.0, 0.0, 1.0, 0.0, 1.0, 0.0, 1.0, 0.0, 1.0, 0.0, 1.0, 0.0, 1.0, 0.0, 1.0, 0.0, 1.0, 0.0, 0.0, 0.0, 0.0, 0.0, 0.0, 0.0, 0.0, 0.0, 0.0, 0.0, 0.0, 0.0, 0.0, 0.0, 0.0, 0.0, 1.0, 0.0, 0.5, 0.0, 0.5, 0.0, 1.0, 0.0, 1.0, 0.0, 0.5, 0.0, 0.5, 0.0, 1.0, 0.0, 0.5, 0.0, 0.0, 0.0, 0.0, 0.0, 0.5, 0.0, 0.5, 0.0, 0.0, 0.0, 0.0, 0.0, 0.5, 0.0, 0.0, 0.0, 0.0, 0.0, 0.0, 0.0, 0.0, 0.0, 0.0, 0.0, 0.0, 0.0, 0.0, 0.0, 0.0, 0.0, 1.0, 0.0, 1.0, 0.0, 1.0, 0.0, 1.0, 0.0, 1.0, 0.0, 1.0, 0.0, 1.0, 0.0, 1.0, 0.0, 1.0, 0.0, 1.0, 0.0, 1.0, 0.0, 1.0, 0.0, 1.0, 0.0, 1.0, 0.0, 1.0, 0.0, 1.0, 0.0, 1.0, 0.0, 1.0, 0.0, 1.0, 0.0, 1.0, 0.0, 1.0, 0.0, 1.0, 0.0, 1.0, 0.0, 1.0, 0.0, 0.0, 0.0, 0.0, 0.0, 0.0, 0.0, 0.0, 0.0, 0.0, 0.0, 0.0, 0.0, 0.0, 0.0, 0.0, 0.0, 1.0, -0.3018, 1.0, 0.0, 1.0, 0.0, 1.0, -0.3018, 1.0, -0.3018, 1.0, 0.0, 1.0, 0.0, 1.0, -0.3018, 0.0, 0.0, 0.0, 0.0, 0.0, 0.0, 0.0, 0.0, 0.0, 0.0, 0.0, 0.0, 0.0, 0.0, 0.0, 0.0, 1.0, 0.0, 1.0, -0.3018, 1.0, -0.3018, 1.0, 0.0, 1.0, 0.0, 1.0, -0.3018, 1.0, -0.3018, 1.0, 0.0, 0.0, 0.0, 0.0, 0.0, 0.0, 0.0, 0.0, 0.0, 0.0, 0.0, 0.0, 0.0, 0.0, 0.0, 0.0, 0.0, 0.0, 0.0, 0.0, 0.0, 0.0, 0.0, 0.0, 0.0, 0.0, 0.0, 0.0, 0.0, 0.0, 0.0, 0.0, 0.0])
me_plane.update()

# ---- objects
ob_plane = bpy.data.objects.new('Plane', me_plane)

# ---- transforms, parenting, visibility, modifiers, constraints
ob_plane.location = (0.0, 0.0, 0.0)
_m = ob_plane.modifiers.new('Decimate', 'DECIMATE')
_m.ratio = 0.449

# ---- collection membership
col_collection.objects.link(ob_plane)

# ---- scene / render settings (as saved in the file)
scene.frame_start = 1; scene.frame_end = 250; scene.frame_set(1)
scene.render.engine = 'BLENDER_EEVEE_NEXT'
scene.cycles.sampling_pattern = 'TABULATED_SOBOL'
scene.view_settings.view_transform = 'Filmic'
bpy.context.view_layer.update()

# ---- added for rendering (the .blend has no active camera and no usable light): camera, sun
cam_auto = bpy.data.cameras.new('AutoCamera')
cam_auto.lens = 50.0
cam_auto.sensor_width = 36.0
cam_auto.clip_end = 1223.13
ob_auto_camera = bpy.data.objects.new('AutoCamera', cam_auto)
scene.collection.objects.link(ob_auto_camera)
ob_auto_camera.location = (78.0142, -74.3589, 43.4904)
ob_auto_camera.rotation_euler = (1.09748, -7.21219e-08, 0.694738)
scene.camera = ob_auto_camera
light_auto_sun = bpy.data.lights.new('AutoSun', 'SUN')
light_auto_sun.energy = 3.0
light_auto_sun.angle = 0.0523599
ob_auto_sun = bpy.data.objects.new('AutoSun', light_auto_sun)
scene.collection.objects.link(ob_auto_sun)
ob_auto_sun.rotation_euler = (0.872665, 0.174533, 0.523599)
bpy.context.view_layer.update()
